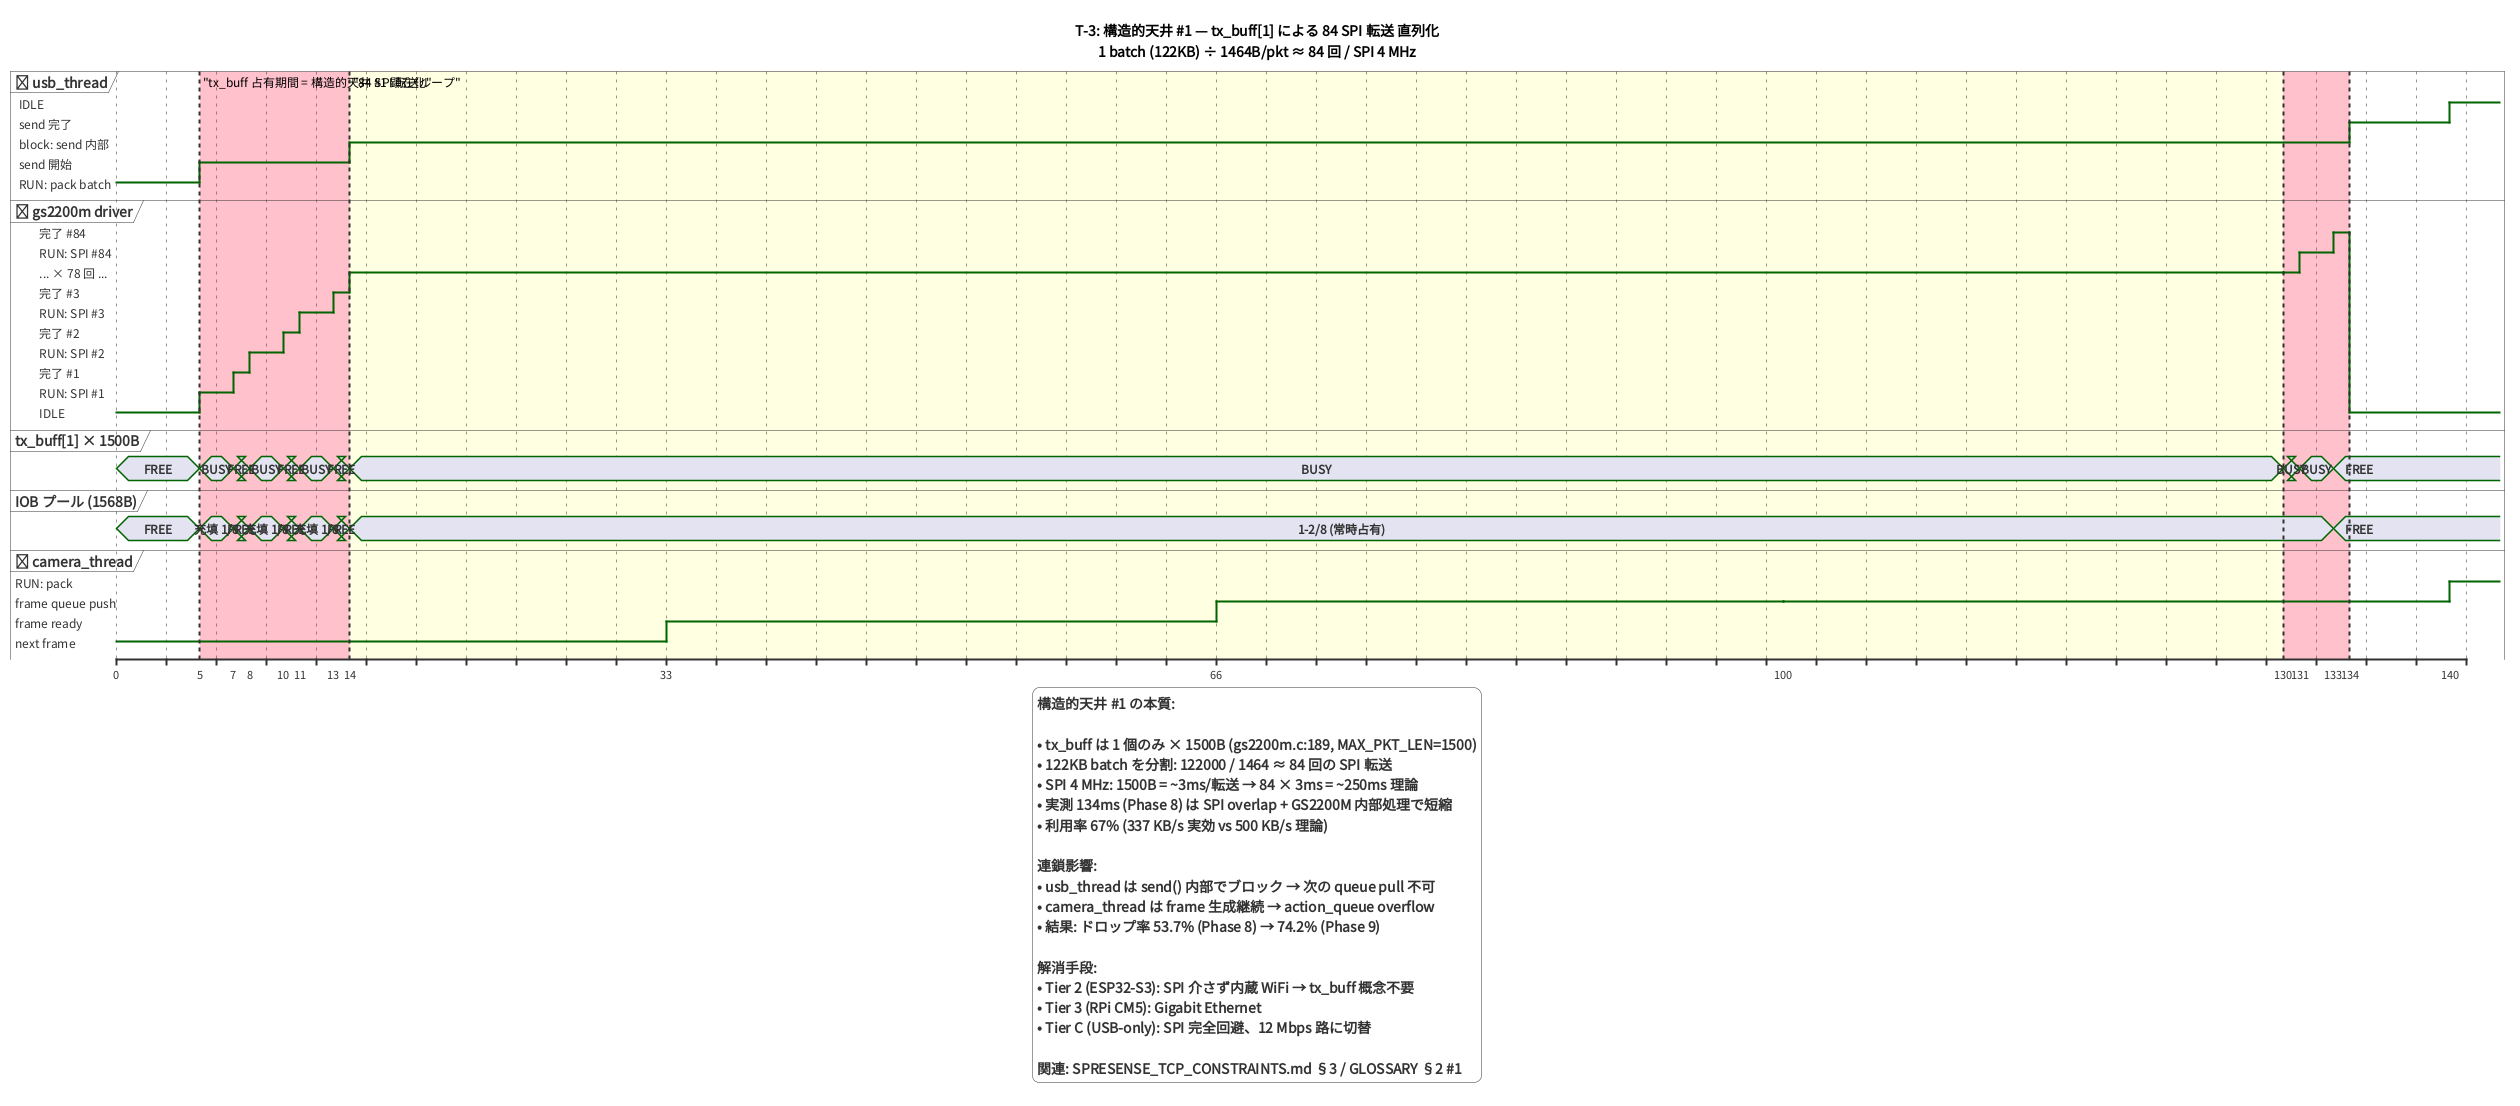

The diagram above was rendered by PlantUML. Its source (embedded in the PNG):
@startuml cpu_timing_tx_buff_serialization
skinparam defaultFontName "Noto Sans CJK JP"
skinparam backgroundColor #FEFEFE

title T-3: 構造的天井 #1 — tx_buff[1] による 84 SPI 転送 直列化\n1 batch (122KB) ÷ 1464B/pkt ≈ 84 回 / SPI 4 MHz

robust "🚚 usb_thread" as USB
robust "📡 gs2200m driver" as GS
concise "tx_buff[1] × 1500B" as TX
concise "IOB プール (1568B)" as IOB
robust "📷 camera_thread" as CAM

@0
USB is "RUN: pack batch" #LightGreen
GS is IDLE
TX is FREE
IOB is FREE
CAM is "next frame"

@5
USB is "send 開始" #LightYellow
GS is "RUN: SPI #1" #LightYellow
TX is BUSY
IOB is "充填 1/8"

' --- ループ 1〜3 (詳細) ---
@7
GS is "完了 #1" #LightYellow
TX is FREE
IOB is FREE

@8
GS is "RUN: SPI #2" #LightYellow
TX is BUSY
IOB is "充填 1/8"

@10
GS is "完了 #2"
TX is FREE
IOB is FREE

@11
GS is "RUN: SPI #3" #LightYellow
TX is BUSY
IOB is "充填 1/8"

@13
GS is "完了 #3"
TX is FREE
IOB is FREE

' --- ループ中盤 (省略) ---
@14
GS is "... × 78 回 ..." #Pink
TX is BUSY
IOB is "1-2/8 (常時占有)"
USB is "block: send 内部" #Pink
note top of USB
  usb_thread は send() 内で
  ずっと block (~125ms)
end note

@130
GS is "... × 78 回 ..." #Pink
TX is BUSY

' --- ループ末尾 ---
@131
GS is "RUN: SPI #84" #LightYellow
TX is BUSY

@133
GS is "完了 #84"
TX is FREE
IOB is FREE

@134
USB is "send 完了" #LightGreen
GS is IDLE
note top of USB
  tcp_server_send 戻り
  Phase 8 実測平均 134ms ✅
end note

@140
USB is IDLE
CAM is "RUN: pack" #LightGreen

' ==============================================================
' camera_thread への連鎖影響: queue overflow リスク
' ==============================================================
@33
CAM is "frame ready"
note bottom of CAM
  この間 camera_thread は次フレームを生成し続ける
  (V4L2 RING 3 buffer)
end note

@66
CAM is "frame queue push"
note bottom of CAM
  ここで queue push 試行
  → action_queue が満杯なら old frame ドロップ
  実測: Phase 9 ドロップ率 74.2%
end note

@100
CAM is "frame queue push"

' ==============================================================
highlight 5 to 134 #Pink : "tx_buff 占有期間 = 構造的天井 #1 顕在化"
highlight 14 to 130 #LightYellow : "84 SPI 転送ループ"

legend bottom
  **構造的天井 #1 の本質**:

  • **tx_buff は 1 個のみ × 1500B** (gs2200m.c:189, MAX_PKT_LEN=1500)
  • 122KB batch を分割: 122000 / 1464 ≈ **84 回の SPI 転送**
  • SPI 4 MHz: 1500B = ~3ms/転送 → 84 × 3ms = **~250ms 理論**
  • 実測 134ms (Phase 8) は SPI overlap + GS2200M 内部処理で短縮
  • 利用率 67% (337 KB/s 実効 vs 500 KB/s 理論)

  **連鎖影響**:
  • usb_thread は send() 内部でブロック → 次の queue pull 不可
  • camera_thread は frame 生成継続 → action_queue overflow
  • 結果: ドロップ率 53.7% (Phase 8) → 74.2% (Phase 9)

  **解消手段**:
  • Tier 2 (ESP32-S3): SPI 介さず内蔵 WiFi → tx_buff 概念不要
  • Tier 3 (RPi CM5): Gigabit Ethernet
  • Tier C (USB-only): SPI 完全回避、12 Mbps 路に切替

  関連: SPRESENSE_TCP_CONSTRAINTS.md §3 / GLOSSARY §2 #1
endlegend

@enduml